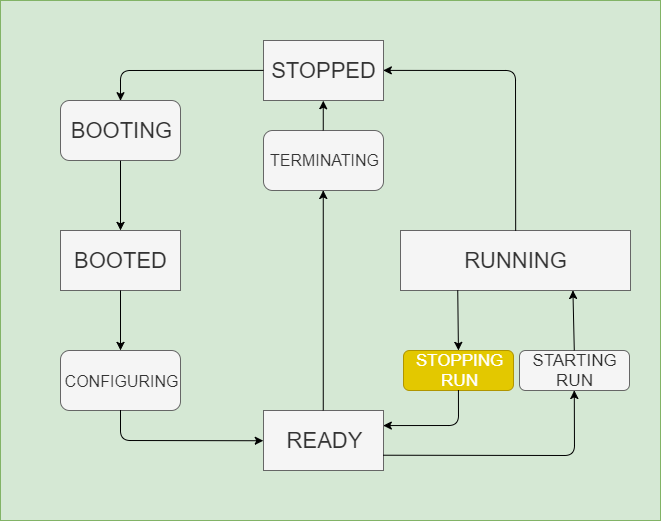

The diagram above was exported from draw.io. Its source (the exported page's mxGraphModel, read from the mxfile embedded in the PNG):
<mxGraphModel dx="730" dy="557" grid="1" gridSize="10" guides="1" tooltips="1" connect="1" arrows="1" fold="1" page="1" pageScale="1" pageWidth="827" pageHeight="1169" math="0" shadow="0">
  <root>
    <mxCell id="0" />
    <mxCell id="1" parent="0" />
    <mxCell id="2" value="" style="rounded=0;whiteSpace=wrap;html=1;fillColor=#d5e8d4;strokeColor=#82b366;" vertex="1" parent="1">
      <mxGeometry x="90" y="180" width="660" height="520" as="geometry" />
    </mxCell>
    <mxCell id="3" value="&lt;span&gt;&lt;font style=&quot;font-size: 22px&quot;&gt;STOPPED&lt;/font&gt;&lt;/span&gt;" style="rounded=0;whiteSpace=wrap;html=1;fillColor=#f5f5f5;strokeColor=#666666;fontColor=#333333;" vertex="1" parent="1">
      <mxGeometry x="353" y="220" width="120" height="60" as="geometry" />
    </mxCell>
    <mxCell id="4" value="&lt;span&gt;&lt;font style=&quot;font-size: 22px&quot;&gt;BOOTED&lt;/font&gt;&lt;/span&gt;" style="rounded=0;whiteSpace=wrap;html=1;fillColor=#f5f5f5;strokeColor=#666666;fontColor=#333333;" vertex="1" parent="1">
      <mxGeometry x="150" y="410" width="120" height="60" as="geometry" />
    </mxCell>
    <mxCell id="5" value="&lt;span&gt;&lt;font style=&quot;font-size: 22px&quot;&gt;READY&lt;/font&gt;&lt;/span&gt;" style="rounded=0;whiteSpace=wrap;html=1;fillColor=#f5f5f5;strokeColor=#666666;fontColor=#333333;" vertex="1" parent="1">
      <mxGeometry x="353" y="590" width="120" height="60" as="geometry" />
    </mxCell>
    <mxCell id="6" value="&lt;font style=&quot;font-size: 22px&quot;&gt;BOOTING&lt;/font&gt;" style="rounded=1;whiteSpace=wrap;html=1;fillColor=#f5f5f5;strokeColor=#666666;fontColor=#333333;" vertex="1" parent="1">
      <mxGeometry x="150" y="280" width="120" height="60" as="geometry" />
    </mxCell>
    <mxCell id="7" value="&lt;span&gt;&lt;font style=&quot;font-size: 22px&quot;&gt;RUNNING&lt;/font&gt;&lt;/span&gt;" style="rounded=0;whiteSpace=wrap;html=1;fillColor=#f5f5f5;strokeColor=#666666;fontColor=#333333;" vertex="1" parent="1">
      <mxGeometry x="490" y="410" width="230" height="60" as="geometry" />
    </mxCell>
    <mxCell id="8" value="&lt;font style=&quot;font-size: 16px&quot;&gt;CONFIGURING&lt;/font&gt;" style="rounded=1;whiteSpace=wrap;html=1;fillColor=#f5f5f5;strokeColor=#666666;fontColor=#333333;" vertex="1" parent="1">
      <mxGeometry x="150" y="530" width="120" height="60" as="geometry" />
    </mxCell>
    <mxCell id="9" value="" style="endArrow=classic;html=1;exitX=0;exitY=0.5;exitDx=0;exitDy=0;entryX=0.5;entryY=0;entryDx=0;entryDy=0;" edge="1" source="3" target="6" parent="1">
      <mxGeometry width="50" height="50" relative="1" as="geometry">
        <mxPoint x="90" y="770" as="sourcePoint" />
        <mxPoint x="140" y="720" as="targetPoint" />
        <Array as="points">
          <mxPoint x="210" y="250" />
        </Array>
      </mxGeometry>
    </mxCell>
    <mxCell id="10" value="" style="endArrow=classic;html=1;exitX=0.5;exitY=1;exitDx=0;exitDy=0;entryX=0.5;entryY=0;entryDx=0;entryDy=0;" edge="1" source="6" target="4" parent="1">
      <mxGeometry width="50" height="50" relative="1" as="geometry">
        <mxPoint x="90" y="770" as="sourcePoint" />
        <mxPoint x="140" y="720" as="targetPoint" />
      </mxGeometry>
    </mxCell>
    <mxCell id="11" value="" style="endArrow=classic;html=1;exitX=0.5;exitY=1;exitDx=0;exitDy=0;entryX=0.5;entryY=0;entryDx=0;entryDy=0;" edge="1" source="4" target="8" parent="1">
      <mxGeometry width="50" height="50" relative="1" as="geometry">
        <mxPoint x="90" y="770" as="sourcePoint" />
        <mxPoint x="140" y="720" as="targetPoint" />
        <Array as="points" />
      </mxGeometry>
    </mxCell>
    <mxCell id="12" value="" style="endArrow=classic;html=1;exitX=0.5;exitY=1;exitDx=0;exitDy=0;entryX=0;entryY=0.5;entryDx=0;entryDy=0;" edge="1" source="8" target="5" parent="1">
      <mxGeometry width="50" height="50" relative="1" as="geometry">
        <mxPoint x="90" y="770" as="sourcePoint" />
        <mxPoint x="140" y="720" as="targetPoint" />
        <Array as="points">
          <mxPoint x="210" y="620" />
        </Array>
      </mxGeometry>
    </mxCell>
    <mxCell id="13" value="&lt;font style=&quot;font-size: 17px&quot;&gt;STARTING&lt;br&gt;RUN&lt;br&gt;&lt;/font&gt;" style="rounded=1;whiteSpace=wrap;html=1;fillColor=#f5f5f5;strokeColor=#666666;fontColor=#333333;" vertex="1" parent="1">
      <mxGeometry x="609" y="530" width="110" height="40" as="geometry" />
    </mxCell>
    <mxCell id="14" value="" style="endArrow=classic;html=1;entryX=1;entryY=0.5;entryDx=0;entryDy=0;exitX=0.5;exitY=0;exitDx=0;exitDy=0;" edge="1" source="7" target="3" parent="1">
      <mxGeometry width="50" height="50" relative="1" as="geometry">
        <mxPoint x="90" y="770" as="sourcePoint" />
        <mxPoint x="140" y="720" as="targetPoint" />
        <Array as="points">
          <mxPoint x="605" y="250" />
        </Array>
      </mxGeometry>
    </mxCell>
    <mxCell id="15" value="&lt;font style=&quot;font-size: 17px&quot;&gt;STOPPING&lt;br&gt;RUN&lt;br&gt;&lt;/font&gt;" style="rounded=1;whiteSpace=wrap;html=1;fillColor=#e3c800;strokeColor=#B09500;fontColor=#ffffff;" vertex="1" parent="1">
      <mxGeometry x="493" y="530" width="110" height="40" as="geometry" />
    </mxCell>
    <mxCell id="16" value="" style="endArrow=classic;html=1;entryX=0.75;entryY=1;entryDx=0;entryDy=0;exitX=0.5;exitY=0;exitDx=0;exitDy=0;" edge="1" source="13" target="7" parent="1">
      <mxGeometry width="50" height="50" relative="1" as="geometry">
        <mxPoint x="90" y="770" as="sourcePoint" />
        <mxPoint x="140" y="720" as="targetPoint" />
      </mxGeometry>
    </mxCell>
    <mxCell id="17" value="" style="endArrow=classic;html=1;exitX=0.25;exitY=1;exitDx=0;exitDy=0;entryX=0.5;entryY=0;entryDx=0;entryDy=0;" edge="1" source="7" target="15" parent="1">
      <mxGeometry width="50" height="50" relative="1" as="geometry">
        <mxPoint x="90" y="770" as="sourcePoint" />
        <mxPoint x="140" y="720" as="targetPoint" />
      </mxGeometry>
    </mxCell>
    <mxCell id="18" value="" style="endArrow=classic;html=1;entryX=0.5;entryY=1;entryDx=0;entryDy=0;exitX=1;exitY=0.75;exitDx=0;exitDy=0;" edge="1" source="5" target="13" parent="1">
      <mxGeometry width="50" height="50" relative="1" as="geometry">
        <mxPoint x="90" y="770" as="sourcePoint" />
        <mxPoint x="140" y="720" as="targetPoint" />
        <Array as="points">
          <mxPoint x="664" y="635" />
        </Array>
      </mxGeometry>
    </mxCell>
    <mxCell id="19" value="" style="endArrow=classic;html=1;exitX=0.5;exitY=1;exitDx=0;exitDy=0;entryX=1;entryY=0.25;entryDx=0;entryDy=0;" edge="1" source="15" target="5" parent="1">
      <mxGeometry width="50" height="50" relative="1" as="geometry">
        <mxPoint x="90" y="770" as="sourcePoint" />
        <mxPoint x="140" y="720" as="targetPoint" />
        <Array as="points">
          <mxPoint x="548" y="605" />
        </Array>
      </mxGeometry>
    </mxCell>
    <mxCell id="20" value="&lt;font style=&quot;font-size: 16px&quot;&gt;TERMINATING&lt;/font&gt;" style="rounded=1;whiteSpace=wrap;html=1;fillColor=#f5f5f5;strokeColor=#666666;fontColor=#333333;" vertex="1" parent="1">
      <mxGeometry x="353" y="310" width="120" height="60" as="geometry" />
    </mxCell>
    <mxCell id="21" value="" style="endArrow=classic;html=1;entryX=0.5;entryY=1;entryDx=0;entryDy=0;exitX=0.5;exitY=0;exitDx=0;exitDy=0;" edge="1" source="20" target="3" parent="1">
      <mxGeometry width="50" height="50" relative="1" as="geometry">
        <mxPoint x="80" y="770" as="sourcePoint" />
        <mxPoint x="130" y="720" as="targetPoint" />
      </mxGeometry>
    </mxCell>
    <mxCell id="22" value="" style="endArrow=classic;html=1;entryX=0.5;entryY=1;entryDx=0;entryDy=0;exitX=0.5;exitY=0;exitDx=0;exitDy=0;" edge="1" source="5" target="20" parent="1">
      <mxGeometry width="50" height="50" relative="1" as="geometry">
        <mxPoint x="90" y="770" as="sourcePoint" />
        <mxPoint x="140" y="720" as="targetPoint" />
      </mxGeometry>
    </mxCell>
  </root>
</mxGraphModel>